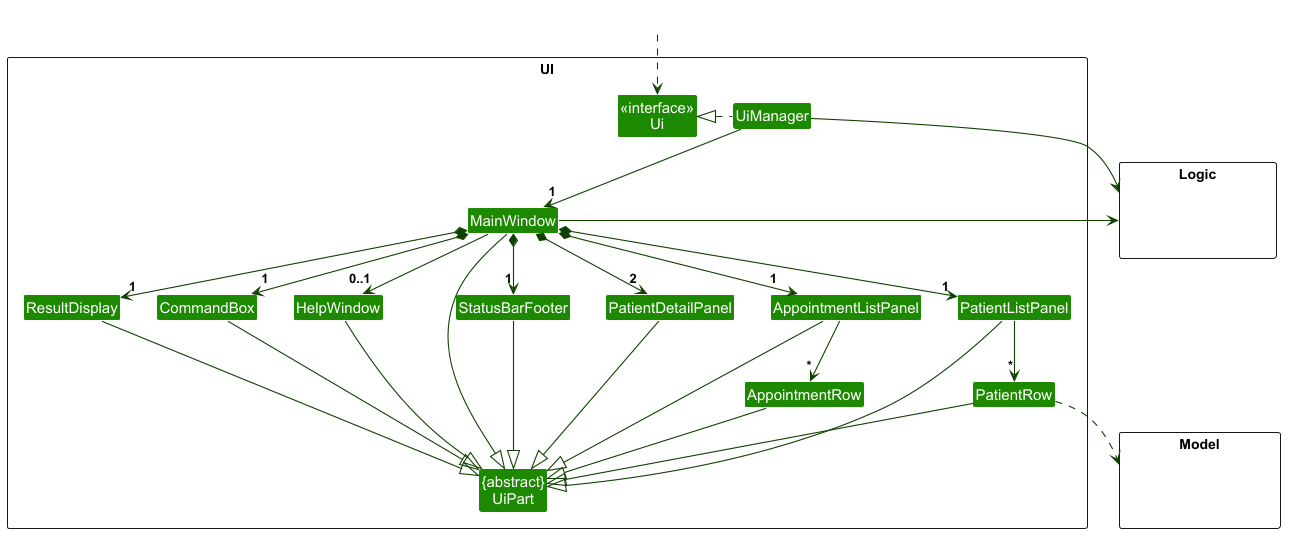

The diagram above was rendered by PlantUML. Its source (embedded in the PNG):
@startuml
!include style.puml
skinparam arrowThickness 1.1
skinparam arrowColor UI_COLOR_T4
skinparam classBackgroundColor UI_COLOR

package UI <<Rectangle>>{
Class "<<interface>>\nUi" as Ui
Class "{abstract}\nUiPart" as UiPart
Class UiManager
Class MainWindow
Class HelpWindow
Class ResultDisplay
Class PatientListPanel
Class AppointmentListPanel
Class PatientDetailPanel
Class PatientRow
Class AppointmentRow
Class StatusBarFooter
Class CommandBox
}

package Model <<Rectangle>> {
Class HiddenModel #FFFFFF
}

package Logic <<Rectangle>> {
Class HiddenLogic #FFFFFF
}

Class HiddenOutside #FFFFFF
HiddenOutside ..> Ui

UiManager .left.|> Ui
UiManager -down-> "1" MainWindow
MainWindow *-down->  "1" CommandBox
MainWindow *-down-> "1" ResultDisplay
MainWindow *-down-> "1" PatientListPanel
MainWindow *-down-> "1" AppointmentListPanel
MainWindow *-down-> "2" PatientDetailPanel
MainWindow *-down-> "1" StatusBarFooter
MainWindow --> "0..1" HelpWindow

PatientListPanel -down-> "*" PatientRow
AppointmentListPanel -down-> "*" AppointmentRow

MainWindow -left-|> UiPart

ResultDisplay --|> UiPart
CommandBox --|> UiPart
PatientListPanel --|> UiPart
AppointmentListPanel --|> UiPart
PatientDetailPanel --|> UiPart
PatientRow --|> UiPart
AppointmentRow --|> UiPart
StatusBarFooter --|> UiPart
HelpWindow --|> UiPart

PatientRow ..> Model
UiManager -right-> Logic
MainWindow -left-> Logic

PatientListPanel -[hidden]left- HelpWindow
HelpWindow -[hidden]left- CommandBox
CommandBox -[hidden]left- ResultDisplay
ResultDisplay -[hidden]left- StatusBarFooter
AppointmentListPanel -[hidden]left- PatientDetailPanel
PatientDetailPanel -[hidden]left- PatientListPanel

MainWindow -[hidden]-|> UiPart
@enduml